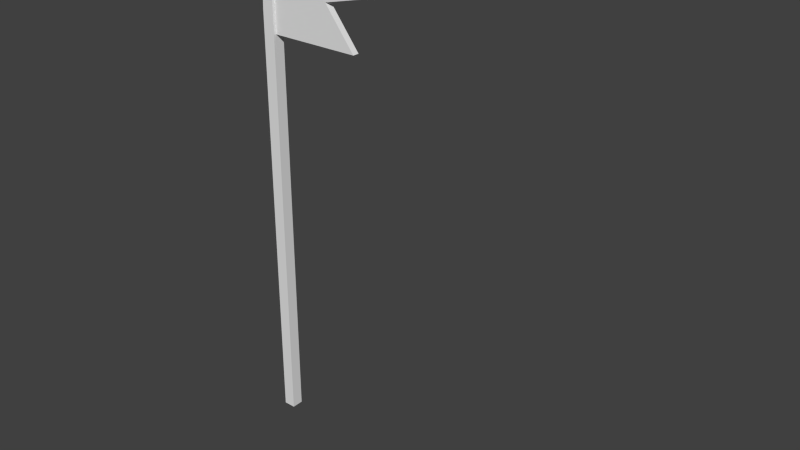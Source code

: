 # Source: flag_7.blend  (saved by Blender 2.78.0; exported with 4.5.12 LTS)
import bpy
from mathutils import Matrix  # noqa: F401  (used for matrix-valued properties, if any)

bpy.ops.wm.read_factory_settings(use_empty=True)
scene = bpy.context.scene
scene.name = 'Scene'

# ---- collections
col_collection_1 = bpy.data.collections.new('Collection 1'); scene.collection.children.link(col_collection_1)

# ---- world
world_world = bpy.data.worlds.new('World'); scene.world = world_world
world_world.color = (0.05088, 0.05088, 0.05088)
world_world.use_sun_shadow = False
world_world.sun_shadow_jitter_overblur = 0.0
world_world.cycles.sampling_method = 'NONE'
world_world.cycles.sample_map_resolution = 256

# ---- meshes
me_plane = bpy.data.meshes.new('Plane')
me_plane.from_pydata([(-1.004, 0.1666, 0.1301), (-1.004, -3.255, 0.1301), (-0.7388, -3.255, 0.1301), (-0.7388, 0.8683, 0.1301), (-0.9093, 0.8846, 0.1301), (-1.004, 0.1666, -0.1301), (-1.004, -3.255, -0.1301), (-0.7388, -3.255, -0.1301), (-0.7388, 0.8683, -0.1301), (-0.9093, 0.8846, -0.1301), (-0.811, -0.01328, 0.07215), (-0.811, 0.8944, 0.07215), (-0.811, -0.01328, -0.07215), (-0.811, 0.8944, -0.07215), (5.769, 0.8944, 0.07215), (5.769, 0.8944, -0.07215), (0.6235, 0.3068, -0.07215), (0.6235, 0.3068, 0.07215), (-0.811, 0.4406, 0.07215), (-0.811, 0.4406, -0.07215), (5.203, 0.7063, -0.07215), (5.203, 0.7063, 0.07215), (1.309, -0.01328, -0.07215), (1.309, 0.8944, 0.07215), (1.309, 0.8944, -0.07215), (1.309, -0.01328, 0.07215)], [], [(0, 1, 2, 3, 4), (3, 8, 9, 4), (6, 5, 9, 8, 7), (2, 7, 8, 3), (0, 4, 9, 5), (18, 11, 13, 19), (16, 24, 15, 20), (20, 15, 14, 21), (17, 23, 11, 18), (24, 13, 11, 23), (1, 0, 5, 6), (17, 18, 10, 25), (22, 16, 17, 25), (10, 18, 19, 12), (19, 13, 24, 16), (12, 22, 25, 10), (21, 14, 23, 17), (15, 24, 23, 14), (16, 20, 21, 17), (12, 19, 16, 22)])
me_plane.use_remesh_preserve_volume = False
me_plane.use_remesh_preserve_attributes = False
me_plane.use_mirror_vertex_groups = False
me_plane.update()
arm_armature = bpy.data.armatures.new('Armature')  # bones are not reproduced

# ---- objects
ob_armature = bpy.data.objects.new('Armature', arm_armature)
ob_plane = bpy.data.objects.new('Plane', me_plane)

# ---- transforms, parenting, visibility, modifiers, constraints
ob_armature.location = (0.0, 0.0, 11.38)
ob_armature.show_in_front = True
ob_armature.lineart.crease_threshold = 0.0
ob_plane.parent = ob_armature
ob_plane.matrix_parent_inverse = Matrix(((1.0, 0.0, 0.0, -0.0), (0.0, 1.0, 0.0, -0.0), (0.0, 0.0, 1.0, -11.38), (0.0, 0.0, 0.0, 1.0)))
ob_plane.location = (0.8788, -1.683e-07, 8.956)
ob_plane.rotation_euler = (1.571, -0.0, 0.0)
ob_plane.scale = (1.0, 2.768, 1.0)
ob_plane.lineart.crease_threshold = 0.0
_vg = ob_plane.vertex_groups.new(name='Group')
for _i, _w in zip([3, 9, 10, 11, 12, 13, 14, 15, 16, 17, 18, 19, 20, 21, 22, 23, 24, 25], [0.985, 0.373, 0.5456, 0.7232, 0.8455, 0.996, 0.5077, 0.2064, 1.0, 0.1858, 0.8392, 0.9849, 0.02657, 0.9895, 0.9227, 0.7279, 0.9885, 0.3657]): _vg.add([_i], _w, 'REPLACE')
_vg = ob_plane.vertex_groups.new(name='Bone')
for _i, _w in zip([0, 3, 4, 5, 8, 9, 11, 13, 14, 15, 23, 24], [0.2131, 0.919, 0.953, 0.1649, 0.8942, 0.9658, 0.9968, 0.9957, 0.1332, 0.1369, 0.7482, 0.7476]): _vg.add([_i], _w, 'REPLACE')
_vg = ob_plane.vertex_groups.new(name='Bone.001')
for _i, _w in zip([14, 15, 23, 24], [0.1331, 0.1367, 0.2495, 0.2495]): _vg.add([_i], _w, 'REPLACE')
_vg = ob_plane.vertex_groups.new(name='Bone.002')
for _i, _w in zip([18, 19], [0.9968, 0.9968]): _vg.add([_i], _w, 'REPLACE')
_vg = ob_plane.vertex_groups.new(name='Bone.003')
for _i, _w in zip([14, 15, 20, 21], [0.7609, 0.7598, 0.9925, 0.9945]): _vg.add([_i], _w, 'REPLACE')
_vg = ob_plane.vertex_groups.new(name='Bone.004')
for _i, _w in zip([0, 1, 2, 3, 4, 5, 6, 7, 8, 9, 10, 12, 16, 17, 22, 25], [0.7775, 4.047, 4.043, 0.08316, 0.04767, 0.8277, 4.043, 4.043, 0.109, 0.02061, 0.9957, 0.9968, 0.4995, 0.4997, 0.7482, 0.7477]): _vg.add([_i], _w, 'REPLACE')
_vg = ob_plane.vertex_groups.new(name='Bone.005')
for _i, _w in zip([1, 2, 6, 7, 16, 17, 22, 25], [0.07154, 0.07145, 0.07171, 0.07143, 0.4997, 0.4991, 0.2499, 0.2496]): _vg.add([_i], _w, 'REPLACE')
_m = ob_plane.modifiers.new('Armature', 'ARMATURE')
_m.object = ob_armature

# ---- collection membership
col_collection_1.objects.link(ob_armature)
col_collection_1.objects.link(ob_plane)

# ---- scene / render settings (as saved in the file)
scene.frame_start = 1; scene.frame_end = 250; scene.frame_set(1)
scene.render.engine = 'BLENDER_EEVEE_NEXT'
scene.render.resolution_percentage = 50
scene.render.dither_intensity = 0.0
scene.cycles.use_denoising = False
scene.cycles.samples = 10
scene.cycles.sampling_pattern = 'TABULATED_SOBOL'
scene.cycles.light_sampling_threshold = 0.0
scene.cycles.use_adaptive_sampling = False
scene.cycles.use_light_tree = False
scene.cycles.blur_glossy = 0.0
scene.cycles.pixel_filter_type = 'GAUSSIAN'
scene.cycles.sample_clamp_indirect = 0.0
scene.view_settings.view_transform = 'Standard'
bpy.context.view_layer.update()

# ---- added for rendering (the .blend has no active camera and no usable light): camera, sun
cam_auto = bpy.data.cameras.new('AutoCamera')
cam_auto.lens = 50.0
cam_auto.sensor_width = 36.0
cam_auto.clip_end = 1000.0
ob_auto_camera = bpy.data.objects.new('AutoCamera', cam_auto)
scene.collection.objects.link(ob_auto_camera)
ob_auto_camera.location = (15.601, -14.8074, 15.5605)
ob_auto_camera.rotation_euler = (1.09748, -7.21219e-08, 0.694738)
scene.camera = ob_auto_camera
light_auto_sun = bpy.data.lights.new('AutoSun', 'SUN')
light_auto_sun.energy = 3.0
light_auto_sun.angle = 0.0523599
ob_auto_sun = bpy.data.objects.new('AutoSun', light_auto_sun)
scene.collection.objects.link(ob_auto_sun)
ob_auto_sun.rotation_euler = (0.872665, 0.174533, 0.523599)
bpy.context.view_layer.update()
